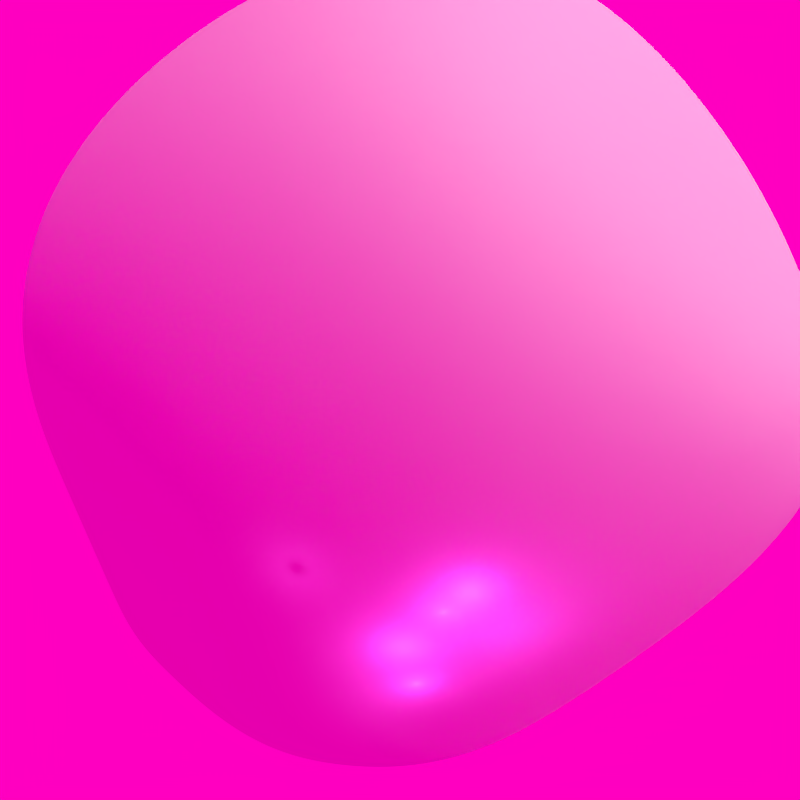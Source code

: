 # Source: asteroid_magic.blend  (saved by Blender 2.79.0; exported with 4.5.12 LTS)
import bpy
from mathutils import Matrix  # noqa: F401  (used for matrix-valued properties, if any)

bpy.ops.wm.read_factory_settings(use_empty=True)
scene = bpy.context.scene
scene.name = 'Scene'

# ---- collections
col_collection_1 = bpy.data.collections.new('Collection 1'); scene.collection.children.link(col_collection_1)

# ---- materials (node trees are filled in below, after node groups)
mat_material = bpy.data.materials.new('Material')
mat_material.alpha_threshold = 0.0
mat_material.use_transparent_shadow = False
mat_material.roughness = 0.5
mat_material.line_color = (0.0, 0.0, 0.0, 1.0)

# ---- material node trees

# ---- world
world_world = bpy.data.worlds.new('World'); scene.world = world_world
world_world.color = (1.0, 0.0, 0.5273)
world_world.use_sun_shadow = False
world_world.sun_shadow_jitter_overblur = 0.0
world_world.cycles.sampling_method = 'NONE'
world_world.cycles.sample_map_resolution = 256

# ---- cameras
cam_camera = bpy.data.cameras.new('Camera')
cam_camera.type = 'ORTHO'
cam_camera.clip_end = 100.0
cam_camera.lens = 35.0
cam_camera.sensor_width = 32.0
cam_camera.sensor_height = 18.0
cam_camera.ortho_scale = 2.2
cam_camera.dof.focus_distance = 0.0
cam_camera.dof.aperture_fstop = 128.0

# ---- lights
light_point_017 = bpy.data.lights.new('Point.017', 'POINT')
light_point_017.color = (1.0, 0.0, 0.982)
light_point_017.transmission_factor = 0.0
light_point_017.energy = 2.0
light_point_017.shadow_buffer_clip_start = 0.5
light_point_017.shadow_soft_size = 0.1
light_point_017.shadow_maximum_resolution = 0.006
light_point_017.use_absolute_resolution = True
light_point_007 = bpy.data.lights.new('Point.007', 'POINT')
light_point_007.color = (0.9336, 0.08047, 1.0)
light_point_007.transmission_factor = 0.0
light_point_007.energy = 1.0
light_point_007.shadow_buffer_clip_start = 0.5
light_point_007.shadow_soft_size = 0.1
light_point_007.shadow_maximum_resolution = 0.006
light_point_007.use_absolute_resolution = True
light_lamp = bpy.data.lights.new('Lamp', 'SUN')
light_lamp.transmission_factor = 0.0
light_lamp.cutoff_distance = 30.0
light_lamp.angle = 1.571
light_lamp.energy = 1.5
light_lamp.shadow_buffer_clip_start = 1.001
light_lamp.shadow_soft_size = 1.0
light_lamp.shadow_cascade_max_distance = 1000.0
light_lamp.cycles.use_multiple_importance_sampling = False

# ---- meshes
me_cube = bpy.data.meshes.new('Cube')
me_cube.from_pydata([(1.252, -1.127, -1.628), (-0.7658, -4.024, -0.8619), (-3.596, -0.4038, 0.5968), (-1.607, 2.593, 0.1498), (-1.637, -0.04886, 1.771), (-0.5646, 1.411, 1.531), (-0.633, 0.03231, -2.413), (-1.619, -0.5687, -2.299), (-0.6904, 0.8164, -2.062), (-1.625, 0.2708, -2.094), (1.259, -1.524, 0.1891), (0.5358, -2.888, 0.6521), (0.5864, 0.06958, 1.556), (-0.3545, -1.389, 2.127), (0.2376, 1.942, -0.9092), (-2.181, -2.214, -0.1326), (1.023, 1.104, 0.3086), (-0.3457, -1.512, 0.7277), (-0.6617, 0.4244, -2.237), (-1.622, -0.149, -2.196), (0.923, -0.7274, 0.8726), (0.09066, -2.139, 1.39), (1.259, -1.524, 0.1891), (1.365, -1.233, -1.403), (1.531, -0.7241, -0.2837), (-0.4142, -3.808, -0.7497), (0.5697, -2.896, 0.5722), (0.3767, -2.331, 0.1439)], [], [(0, 1, 7, 6), (22, 24, 16, 20, 10), (26, 22, 10, 11), (15, 17, 4, 2), (2, 4, 5, 3), (16, 14, 3, 5), (18, 19, 9, 8), (2, 3, 8, 9), (15, 2, 9, 19), (14, 0, 6, 18), (20, 12, 13, 21), (5, 4, 13, 12), (16, 5, 12, 20), (4, 17, 21, 13), (1, 25, 27, 17, 15), (10, 20, 21, 11), (3, 14, 18, 8), (1, 15, 19, 7), (6, 7, 19, 18), (0, 23, 25, 1), (17, 27, 26, 11, 21), (22, 23, 24), (25, 26, 27), (22, 26, 25, 23), (24, 23, 0, 14, 16)])
me_cube.materials.append(mat_material)
me_cube.use_remesh_preserve_volume = False
me_cube.use_remesh_preserve_attributes = False
me_cube.use_mirror_vertex_groups = False
me_cube.update()

# ---- objects
ob_point_000 = bpy.data.objects.new('Point.000', light_point_017)
ob_point_016 = bpy.data.objects.new('Point.016', light_point_007)
ob_point_014 = bpy.data.objects.new('Point.014', light_point_007)
ob_point_013 = bpy.data.objects.new('Point.013', light_point_007)
ob_point_012 = bpy.data.objects.new('Point.012', light_point_007)
ob_point_011 = bpy.data.objects.new('Point.011', light_point_007)
ob_point_010 = bpy.data.objects.new('Point.010', light_point_007)
ob_point_009 = bpy.data.objects.new('Point.009', light_point_007)
ob_point_008 = bpy.data.objects.new('Point.008', light_point_007)
ob_point_007 = bpy.data.objects.new('Point.007', light_point_007)
ob_point_006 = bpy.data.objects.new('Point.006', light_point_007)
ob_point_005 = bpy.data.objects.new('Point.005', light_point_007)
ob_point_004 = bpy.data.objects.new('Point.004', light_point_007)
ob_point_003 = bpy.data.objects.new('Point.003', light_point_007)
ob_point_002 = bpy.data.objects.new('Point.002', light_point_007)
ob_cube = bpy.data.objects.new('Cube', me_cube)
ob_lamp = bpy.data.objects.new('Lamp', light_lamp)
ob_camera = bpy.data.objects.new('Camera', cam_camera)

# ---- transforms, parenting, visibility, modifiers, constraints
ob_point_000.location = (-0.3824, -0.6471, -0.06973)
ob_point_000.rotation_euler = (1.307, -0.0, 0.0)
ob_point_000.lineart.crease_threshold = 0.0
ob_point_016.location = (0.5794, -0.5158, 0.276)
ob_point_016.rotation_euler = (1.307, -0.0, 0.0)
ob_point_016.lineart.crease_threshold = 0.0
ob_point_014.location = (0.3407, -0.7876, 0.4694)
ob_point_014.rotation_euler = (1.307, -0.0, 0.0)
ob_point_014.lineart.crease_threshold = 0.0
ob_point_013.location = (0.1203, -0.5868, 0.4673)
ob_point_013.rotation_euler = (1.307, -0.0, 0.0)
ob_point_013.lineart.crease_threshold = 0.0
ob_point_012.location = (0.1991, -0.563, 0.5555)
ob_point_012.rotation_euler = (1.307, -0.0, 0.0)
ob_point_012.lineart.crease_threshold = 0.0
ob_point_011.location = (0.008342, -0.733, 0.3884)
ob_point_011.rotation_euler = (1.307, -0.0, 0.0)
ob_point_011.lineart.crease_threshold = 0.0
ob_point_010.location = (-0.166, -0.6248, 0.1088)
ob_point_010.rotation_euler = (1.307, -0.0, 0.0)
ob_point_010.lineart.crease_threshold = 0.0
ob_point_009.location = (-0.09527, -0.2889, -0.4605)
ob_point_009.rotation_euler = (1.307, -0.0, 0.0)
ob_point_009.lineart.crease_threshold = 0.0
ob_point_008.location = (0.06567, -0.6204, -0.151)
ob_point_008.rotation_euler = (1.307, -0.0, 0.0)
ob_point_008.lineart.crease_threshold = 0.0
ob_point_007.location = (-0.01862, -0.6674, -0.1383)
ob_point_007.rotation_euler = (1.307, -0.0, 0.0)
ob_point_007.lineart.crease_threshold = 0.0
ob_point_006.location = (0.04598, -0.7879, 0.2029)
ob_point_006.rotation_euler = (1.307, -0.0, 0.0)
ob_point_006.lineart.crease_threshold = 0.0
ob_point_005.location = (0.01551, -0.7638, -0.2559)
ob_point_005.rotation_euler = (0.3302, -0.0, 0.0)
ob_point_005.lineart.crease_threshold = 0.0
ob_point_004.location = (0.5383, -0.59, -0.07903)
ob_point_004.rotation_euler = (1.307, -0.0, 0.0)
ob_point_004.lineart.crease_threshold = 0.0
ob_point_003.location = (-0.2741, -0.4454, 0.4994)
ob_point_003.rotation_euler = (1.307, -0.0, 0.0)
ob_point_003.lineart.crease_threshold = 0.0
ob_point_002.location = (-0.3211, -0.5532, 0.2891)
ob_point_002.rotation_euler = (1.307, -0.0, 0.0)
ob_point_002.lineart.crease_threshold = 0.0
ob_cube.location = (-0.1516, -0.002822, -0.01046)
ob_cube.rotation_euler = (-1.437, 3.369, 1.032)
ob_cube.scale = (0.4361, 0.4361, 0.4361)
ob_cube.lock_rotations_4d = False
ob_cube.empty_display_type = 'ARROWS'
ob_cube.lineart.crease_threshold = 0.0
_m = ob_cube.modifiers.new('Subsurf', 'SUBSURF')
_m.uv_smooth = 'PRESERVE_CORNERS'
_m.levels = 6
_m.render_levels = 6
_m.show_only_control_edges = False
_m = ob_cube.modifiers.new('Subsurf.001', 'SUBSURF')
_m.uv_smooth = 'PRESERVE_CORNERS'
_m.quality = 2
_m.levels = 2
_m.show_only_control_edges = False
_m.use_creases = False
_m = ob_cube.modifiers.new('Displace.001', 'DISPLACE')
_m = ob_cube.modifiers.new('Displace', 'DISPLACE')
_m.mid_level = 0.514
_m.strength = 0.2
ob_lamp.location = (4.076, 2.426, 5.476)
ob_lamp.rotation_euler = (-0.7964, 1.348, 0.104)
ob_lamp.lock_rotations_4d = False
ob_lamp.empty_display_type = 'ARROWS'
ob_lamp.color = (0.0, 0.0, 0.0, 0.0)
ob_lamp.lineart.crease_threshold = 0.0
ob_camera.location = (0.0, 0.0, 5.0)
ob_camera.rotation_euler = (0.0, -0.0, -6.283)
ob_camera.lock_rotations_4d = False
ob_camera.empty_display_type = 'ARROWS'
ob_camera.color = (0.0, 0.0, 0.0, 0.0)
ob_camera.display_type = 'WIRE'
ob_camera.lineart.crease_threshold = 0.0

# ---- collection membership
col_collection_1.objects.link(ob_point_000)
col_collection_1.objects.link(ob_point_016)
col_collection_1.objects.link(ob_point_014)
col_collection_1.objects.link(ob_point_013)
col_collection_1.objects.link(ob_point_012)
col_collection_1.objects.link(ob_point_011)
col_collection_1.objects.link(ob_point_010)
col_collection_1.objects.link(ob_point_009)
col_collection_1.objects.link(ob_point_008)
col_collection_1.objects.link(ob_point_007)
col_collection_1.objects.link(ob_point_006)
col_collection_1.objects.link(ob_point_005)
col_collection_1.objects.link(ob_point_004)
col_collection_1.objects.link(ob_point_003)
col_collection_1.objects.link(ob_point_002)
col_collection_1.objects.link(ob_cube)
col_collection_1.objects.link(ob_lamp)
col_collection_1.objects.link(ob_camera)

# ---- scene / render settings (as saved in the file)
scene.camera = ob_camera
scene.frame_start = 0; scene.frame_end = 59; scene.frame_set(40)
scene.render.engine = 'BLENDER_EEVEE_NEXT'
scene.render.image_settings.compression = 90
scene.render.resolution_x = 1000
scene.render.resolution_y = 1000
scene.render.resolution_percentage = 50
scene.render.dither_intensity = 0.0
scene.render.bake_margin = 2
scene.render.bake_bias = 0.0
scene.cycles.use_denoising = False
scene.cycles.samples = 10
scene.cycles.sampling_pattern = 'TABULATED_SOBOL'
scene.cycles.light_sampling_threshold = 0.0
scene.cycles.use_adaptive_sampling = False
scene.cycles.use_light_tree = False
scene.cycles.blur_glossy = 0.0
scene.cycles.volume_bounces = 1
scene.cycles.pixel_filter_type = 'GAUSSIAN'
scene.cycles.sample_clamp_indirect = 0.0
scene.view_settings.view_transform = 'Standard'
bpy.context.view_layer.update()
